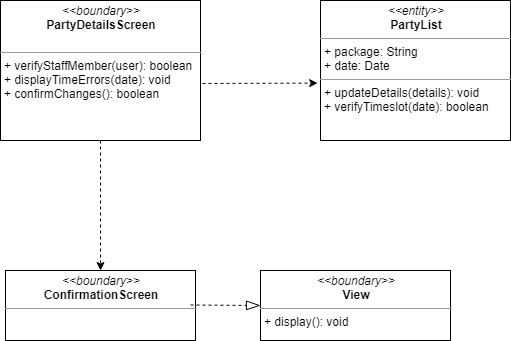

The diagram above was exported from draw.io. Its source (the exported page's mxGraphModel, read from the mxfile embedded in the PNG):
<mxGraphModel dx="1038" dy="499" grid="1" gridSize="10" guides="1" tooltips="1" connect="1" arrows="1" fold="1" page="1" pageScale="1" pageWidth="850" pageHeight="1100" math="0" shadow="0">
  <root>
    <mxCell id="0" />
    <mxCell id="1" parent="0" />
    <mxCell id="PIGSSwLSdoyEEd8XJr5F-1" value="&lt;p style=&quot;margin: 0px ; margin-top: 4px ; text-align: center&quot;&gt;&lt;i&gt;&amp;lt;&amp;lt;boundary&amp;gt;&amp;gt;&lt;/i&gt;&lt;br&gt;&lt;b&gt;PartyDetailsScreen&lt;/b&gt;&lt;/p&gt;&lt;p style=&quot;margin: 0px ; margin-left: 4px&quot;&gt;&lt;br&gt;&lt;/p&gt;&lt;hr size=&quot;1&quot;&gt;&lt;p style=&quot;margin: 0px ; margin-left: 4px&quot;&gt;+ verifyStaffMember(user): boolean&lt;br&gt;+ displayTimeErrors(date): void&lt;/p&gt;&lt;p style=&quot;margin: 0px ; margin-left: 4px&quot;&gt;+ confirmChanges(): boolean&lt;/p&gt;" style="verticalAlign=top;align=left;overflow=fill;fontSize=12;fontFamily=Helvetica;html=1;" vertex="1" parent="1">
      <mxGeometry x="280" y="30" width="200" height="140" as="geometry" />
    </mxCell>
    <mxCell id="PIGSSwLSdoyEEd8XJr5F-2" value="&lt;p style=&quot;margin: 0px ; margin-top: 4px ; text-align: center&quot;&gt;&lt;i&gt;&amp;lt;&amp;lt;entity&amp;gt;&amp;gt;&lt;/i&gt;&lt;br&gt;&lt;b&gt;PartyList&lt;/b&gt;&lt;/p&gt;&lt;hr size=&quot;1&quot;&gt;&lt;p style=&quot;margin: 0px ; margin-left: 4px&quot;&gt;+ package: String&lt;br&gt;+ date: Date&lt;/p&gt;&lt;hr size=&quot;1&quot;&gt;&lt;p style=&quot;margin: 0px ; margin-left: 4px&quot;&gt;+ updateDetails(details): void&lt;br&gt;+ verifyTimeslot(date): boolean&lt;br&gt;&lt;/p&gt;" style="verticalAlign=top;align=left;overflow=fill;fontSize=12;fontFamily=Helvetica;html=1;" vertex="1" parent="1">
      <mxGeometry x="600" y="30" width="190" height="140" as="geometry" />
    </mxCell>
    <mxCell id="PIGSSwLSdoyEEd8XJr5F-4" value="" style="endArrow=classic;html=1;entryX=-0.015;entryY=0.59;entryDx=0;entryDy=0;entryPerimeter=0;dashed=1;" edge="1" parent="1" target="PIGSSwLSdoyEEd8XJr5F-2">
      <mxGeometry width="50" height="50" relative="1" as="geometry">
        <mxPoint x="482" y="113" as="sourcePoint" />
        <mxPoint x="560" y="110" as="targetPoint" />
      </mxGeometry>
    </mxCell>
    <mxCell id="PIGSSwLSdoyEEd8XJr5F-5" value="&lt;p style=&quot;margin: 0px ; margin-top: 4px ; text-align: center&quot;&gt;&lt;i&gt;&amp;lt;&amp;lt;boundary&amp;gt;&amp;gt;&lt;/i&gt;&lt;br&gt;&lt;b&gt;ConfirmationScreen&lt;/b&gt;&lt;/p&gt;&lt;hr size=&quot;1&quot;&gt;&lt;p style=&quot;margin: 0px ; margin-left: 4px&quot;&gt;&lt;br&gt;&lt;/p&gt;" style="verticalAlign=top;align=left;overflow=fill;fontSize=12;fontFamily=Helvetica;html=1;" vertex="1" parent="1">
      <mxGeometry x="285" y="300" width="190" height="70" as="geometry" />
    </mxCell>
    <mxCell id="PIGSSwLSdoyEEd8XJr5F-6" value="" style="endArrow=classic;html=1;entryX=0.5;entryY=0;entryDx=0;entryDy=0;dashed=1;exitX=0.5;exitY=1;exitDx=0;exitDy=0;" edge="1" parent="1" source="PIGSSwLSdoyEEd8XJr5F-1" target="PIGSSwLSdoyEEd8XJr5F-5">
      <mxGeometry width="50" height="50" relative="1" as="geometry">
        <mxPoint x="364.85" y="170.4" as="sourcePoint" />
        <mxPoint x="480.0000000000001" y="170.00000000000003" as="targetPoint" />
      </mxGeometry>
    </mxCell>
    <mxCell id="PIGSSwLSdoyEEd8XJr5F-7" value="&lt;p style=&quot;margin: 0px ; margin-top: 4px ; text-align: center&quot;&gt;&lt;i&gt;&amp;lt;&amp;lt;boundary&amp;gt;&amp;gt;&lt;/i&gt;&lt;br&gt;&lt;b&gt;View&lt;/b&gt;&lt;/p&gt;&lt;hr size=&quot;1&quot;&gt;&lt;p style=&quot;margin: 0px ; margin-left: 4px&quot;&gt;+ display(): void&lt;/p&gt;" style="verticalAlign=top;align=left;overflow=fill;fontSize=12;fontFamily=Helvetica;html=1;" vertex="1" parent="1">
      <mxGeometry x="540" y="300" width="190" height="70" as="geometry" />
    </mxCell>
    <mxCell id="PIGSSwLSdoyEEd8XJr5F-9" value="" style="endArrow=blockThin;endFill=0;endSize=12;html=1;dashed=1;" edge="1" parent="1">
      <mxGeometry width="160" relative="1" as="geometry">
        <mxPoint x="470" y="334.5" as="sourcePoint" />
        <mxPoint x="540" y="335" as="targetPoint" />
      </mxGeometry>
    </mxCell>
  </root>
</mxGraphModel>